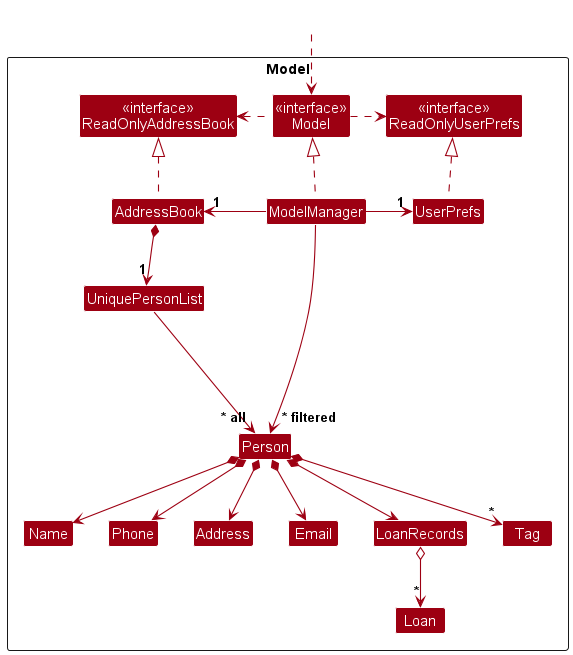

The diagram above was rendered by PlantUML. Its source (embedded in the PNG):
@startuml
!include style.puml
skinparam arrowThickness 1.1
skinparam arrowColor MODEL_COLOR
skinparam classBackgroundColor MODEL_COLOR

Package Model as ModelPackage <<Rectangle>>{
Class "<<interface>>\nReadOnlyAddressBook" as ReadOnlyAddressBook
Class "<<interface>>\nReadOnlyUserPrefs" as ReadOnlyUserPrefs
Class "<<interface>>\nModel" as Model
Class AddressBook
Class ModelManager
Class UserPrefs

Class UniquePersonList
Class Person
Class Name
Class Phone
Class Email
Class LoanRecords
Class Address
Class Tag
Class Loan


Class I #FFFFFF
}

Class HiddenOutside #FFFFFF
HiddenOutside ..> Model

AddressBook .up.|> ReadOnlyAddressBook

ModelManager .up.|> Model
Model .right.> ReadOnlyUserPrefs
Model .left.> ReadOnlyAddressBook
ModelManager -left-> "1" AddressBook
ModelManager -right-> "1" UserPrefs
UserPrefs .up.|> ReadOnlyUserPrefs

AddressBook *--> "1" UniquePersonList
UniquePersonList --> "~* all" Person
Person *--> Name
Person *--> Phone
Person *--> Email
Person *--> LoanRecords
Person *--> Address
Person *--> "*" Tag
LoanRecords o-->"*" Loan


Person -[hidden]up--> I
UniquePersonList -[hidden]right-> I

Name -[hidden]right-> Phone
Phone -[hidden]right-> Address
Address -[hidden]right-> Email

ModelManager --> "~* filtered" Person
@enduml